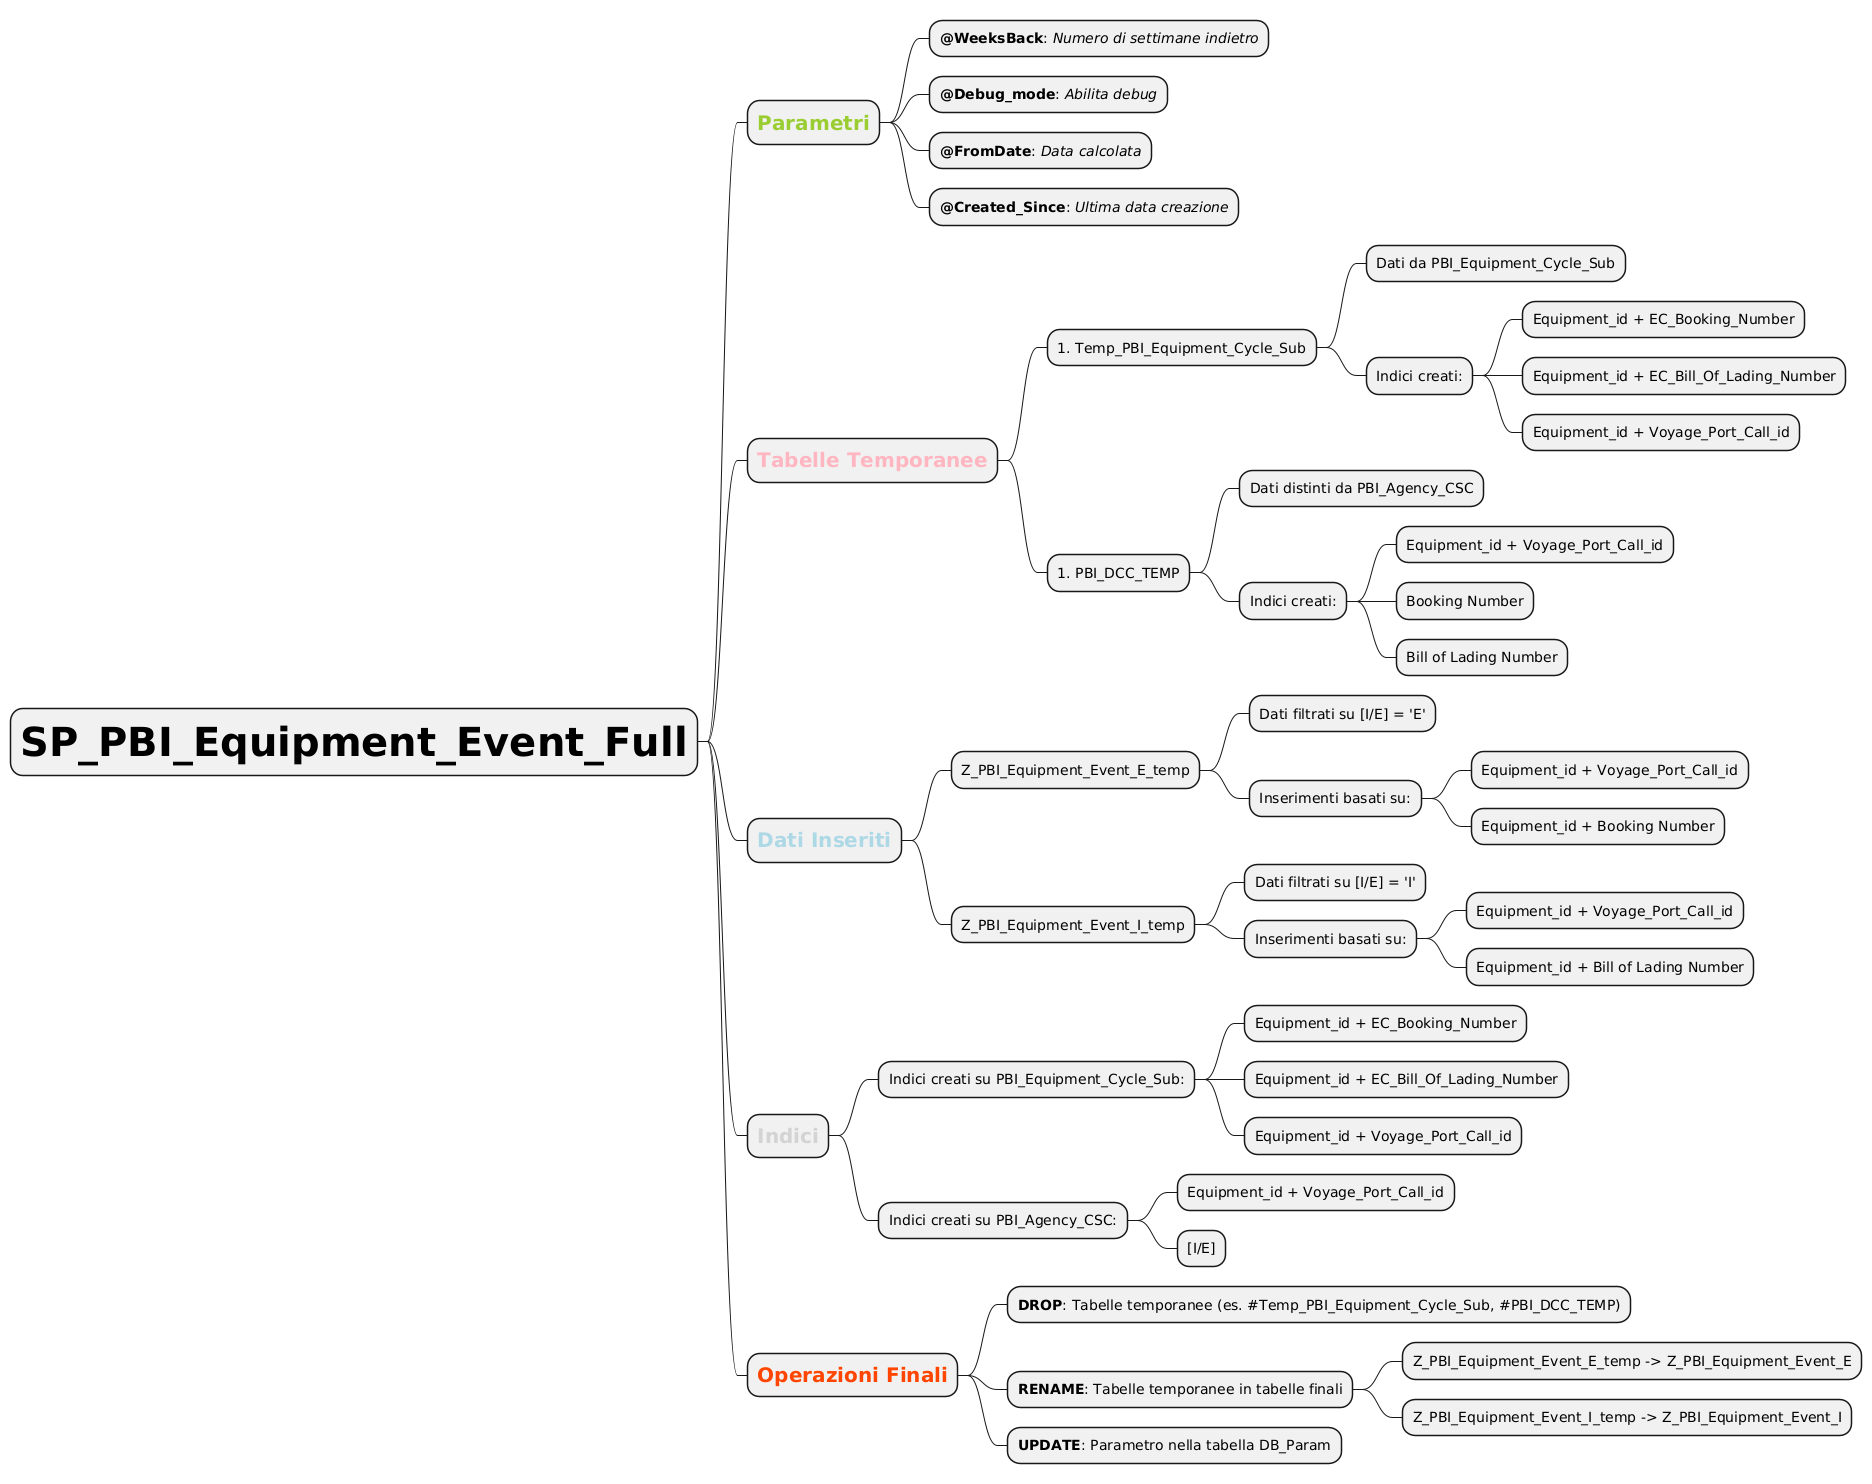

The diagram above was rendered by PlantUML. Its source (embedded in the PNG):
@startmindmap
* <size:40><b>SP_PBI_Equipment_Event_Full</b></size>
** <size:20><b><color:YellowGreen>Parametri</color></b></size>
*** <b>@WeeksBack</b>: <i>Numero di settimane indietro</i>
*** <b>@Debug_mode</b>: <i>Abilita debug</i>
*** <b>@FromDate</b>: <i>Data calcolata</i>
*** <b>@Created_Since</b>: <i>Ultima data creazione</i>
** <size:20><b><color:LightPink>Tabelle Temporanee</color></b></size>
*** #Temp_PBI_Equipment_Cycle_Sub
**** Dati da PBI_Equipment_Cycle_Sub
**** Indici creati:
***** Equipment_id + EC_Booking_Number
***** Equipment_id + EC_Bill_Of_Lading_Number
***** Equipment_id + Voyage_Port_Call_id
*** #PBI_DCC_TEMP
**** Dati distinti da PBI_Agency_CSC
**** Indici creati:
***** Equipment_id + Voyage_Port_Call_id
***** Booking Number
***** Bill of Lading Number
** <size:20><b><color:LightBlue>Dati Inseriti</color></b></size>
*** Z_PBI_Equipment_Event_E_temp
**** Dati filtrati su [I/E] = 'E'
**** Inserimenti basati su:
***** Equipment_id + Voyage_Port_Call_id
***** Equipment_id + Booking Number
*** Z_PBI_Equipment_Event_I_temp
**** Dati filtrati su [I/E] = 'I'
**** Inserimenti basati su:
***** Equipment_id + Voyage_Port_Call_id
***** Equipment_id + Bill of Lading Number
** <size:20><b><color:LightGray>Indici</color></b></size>
*** Indici creati su PBI_Equipment_Cycle_Sub:
**** Equipment_id + EC_Booking_Number
**** Equipment_id + EC_Bill_Of_Lading_Number
**** Equipment_id + Voyage_Port_Call_id
*** Indici creati su PBI_Agency_CSC:
**** Equipment_id + Voyage_Port_Call_id
**** [I/E]
** <size:20><b><color:OrangeRed>Operazioni Finali</color></b></size>
*** <b>DROP</b>: Tabelle temporanee (es. #Temp_PBI_Equipment_Cycle_Sub, #PBI_DCC_TEMP)
*** <b>RENAME</b>: Tabelle temporanee in tabelle finali
**** Z_PBI_Equipment_Event_E_temp -> Z_PBI_Equipment_Event_E
**** Z_PBI_Equipment_Event_I_temp -> Z_PBI_Equipment_Event_I
*** <b>UPDATE</b>: Parametro nella tabella DB_Param
@endmindmap